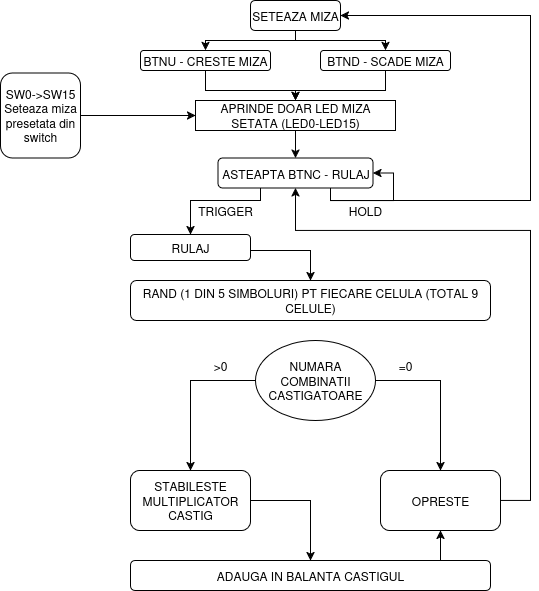

The diagram above was exported from draw.io. Its source (the exported page's mxGraphModel, read from the mxfile embedded in the PNG):
<mxGraphModel dx="1050" dy="615" grid="1" gridSize="10" guides="1" tooltips="1" connect="1" arrows="1" fold="1" page="1" pageScale="1" pageWidth="1169" pageHeight="827" math="0" shadow="0">
  <root>
    <mxCell id="0" />
    <mxCell id="1" parent="0" />
    <mxCell id="z0jDiKqVoeKDPpWpErUh-4" style="edgeStyle=orthogonalEdgeStyle;rounded=0;orthogonalLoop=1;jettySize=auto;html=1;entryX=0.5;entryY=0;entryDx=0;entryDy=0;" edge="1" parent="1" source="z0jDiKqVoeKDPpWpErUh-1" target="z0jDiKqVoeKDPpWpErUh-2">
      <mxGeometry relative="1" as="geometry">
        <Array as="points">
          <mxPoint x="545" y="160" />
          <mxPoint x="455" y="160" />
        </Array>
      </mxGeometry>
    </mxCell>
    <mxCell id="z0jDiKqVoeKDPpWpErUh-5" style="edgeStyle=orthogonalEdgeStyle;rounded=0;orthogonalLoop=1;jettySize=auto;html=1;entryX=0.5;entryY=0;entryDx=0;entryDy=0;" edge="1" parent="1" source="z0jDiKqVoeKDPpWpErUh-1" target="z0jDiKqVoeKDPpWpErUh-3">
      <mxGeometry relative="1" as="geometry">
        <Array as="points">
          <mxPoint x="545" y="160" />
          <mxPoint x="635" y="160" />
        </Array>
      </mxGeometry>
    </mxCell>
    <mxCell id="z0jDiKqVoeKDPpWpErUh-1" value="SETEAZA MIZA" style="rounded=1;whiteSpace=wrap;html=1;" vertex="1" parent="1">
      <mxGeometry x="500" y="120" width="90" height="30" as="geometry" />
    </mxCell>
    <mxCell id="z0jDiKqVoeKDPpWpErUh-8" style="edgeStyle=orthogonalEdgeStyle;rounded=0;orthogonalLoop=1;jettySize=auto;html=1;entryX=0.5;entryY=0;entryDx=0;entryDy=0;" edge="1" parent="1" source="z0jDiKqVoeKDPpWpErUh-2" target="z0jDiKqVoeKDPpWpErUh-6">
      <mxGeometry relative="1" as="geometry">
        <Array as="points">
          <mxPoint x="455" y="210" />
          <mxPoint x="545" y="210" />
        </Array>
      </mxGeometry>
    </mxCell>
    <mxCell id="z0jDiKqVoeKDPpWpErUh-2" value="BTNU - CRESTE MIZA" style="rounded=1;whiteSpace=wrap;html=1;" vertex="1" parent="1">
      <mxGeometry x="390" y="170" width="130" height="20" as="geometry" />
    </mxCell>
    <mxCell id="z0jDiKqVoeKDPpWpErUh-7" style="edgeStyle=orthogonalEdgeStyle;rounded=0;orthogonalLoop=1;jettySize=auto;html=1;entryX=0.5;entryY=0;entryDx=0;entryDy=0;" edge="1" parent="1" source="z0jDiKqVoeKDPpWpErUh-3" target="z0jDiKqVoeKDPpWpErUh-6">
      <mxGeometry relative="1" as="geometry">
        <Array as="points">
          <mxPoint x="635" y="210" />
          <mxPoint x="545" y="210" />
        </Array>
      </mxGeometry>
    </mxCell>
    <mxCell id="z0jDiKqVoeKDPpWpErUh-3" value="BTND - SCADE MIZA" style="rounded=1;whiteSpace=wrap;html=1;" vertex="1" parent="1">
      <mxGeometry x="570" y="170" width="130" height="20" as="geometry" />
    </mxCell>
    <mxCell id="z0jDiKqVoeKDPpWpErUh-13" style="edgeStyle=orthogonalEdgeStyle;rounded=0;orthogonalLoop=1;jettySize=auto;html=1;entryX=0.5;entryY=0;entryDx=0;entryDy=0;" edge="1" parent="1" source="z0jDiKqVoeKDPpWpErUh-6" target="z0jDiKqVoeKDPpWpErUh-12">
      <mxGeometry relative="1" as="geometry" />
    </mxCell>
    <mxCell id="z0jDiKqVoeKDPpWpErUh-6" value="APRINDE DOAR LED MIZA SETATA (LED0-LED15)" style="rounded=0;whiteSpace=wrap;html=1;" vertex="1" parent="1">
      <mxGeometry x="445" y="220" width="200" height="30" as="geometry" />
    </mxCell>
    <mxCell id="z0jDiKqVoeKDPpWpErUh-10" style="edgeStyle=orthogonalEdgeStyle;rounded=0;orthogonalLoop=1;jettySize=auto;html=1;entryX=0;entryY=0.5;entryDx=0;entryDy=0;" edge="1" parent="1" source="z0jDiKqVoeKDPpWpErUh-9" target="z0jDiKqVoeKDPpWpErUh-6">
      <mxGeometry relative="1" as="geometry" />
    </mxCell>
    <mxCell id="z0jDiKqVoeKDPpWpErUh-9" value="&lt;div&gt;SW0-&amp;gt;SW15&lt;/div&gt;&lt;div&gt;Seteaza miza&lt;/div&gt;&lt;div&gt;presetata din&lt;/div&gt;&lt;div&gt;switch&lt;/div&gt;" style="rounded=1;whiteSpace=wrap;html=1;" vertex="1" parent="1">
      <mxGeometry x="250" y="192.5" width="80" height="85" as="geometry" />
    </mxCell>
    <mxCell id="z0jDiKqVoeKDPpWpErUh-17" style="edgeStyle=orthogonalEdgeStyle;rounded=0;orthogonalLoop=1;jettySize=auto;html=1;entryX=0.5;entryY=0;entryDx=0;entryDy=0;" edge="1" parent="1" source="z0jDiKqVoeKDPpWpErUh-12" target="z0jDiKqVoeKDPpWpErUh-16">
      <mxGeometry relative="1" as="geometry">
        <Array as="points">
          <mxPoint x="510" y="320" />
          <mxPoint x="440" y="320" />
        </Array>
      </mxGeometry>
    </mxCell>
    <mxCell id="z0jDiKqVoeKDPpWpErUh-20" style="edgeStyle=orthogonalEdgeStyle;rounded=0;orthogonalLoop=1;jettySize=auto;html=1;entryX=1;entryY=0.5;entryDx=0;entryDy=0;" edge="1" parent="1" source="z0jDiKqVoeKDPpWpErUh-12" target="z0jDiKqVoeKDPpWpErUh-1">
      <mxGeometry relative="1" as="geometry">
        <Array as="points">
          <mxPoint x="580" y="320" />
          <mxPoint x="780" y="320" />
          <mxPoint x="780" y="135" />
        </Array>
      </mxGeometry>
    </mxCell>
    <mxCell id="z0jDiKqVoeKDPpWpErUh-12" value="ASTEAPTA BTNC - RULAJ" style="rounded=1;whiteSpace=wrap;html=1;" vertex="1" parent="1">
      <mxGeometry x="467.5" y="277.5" width="155" height="30" as="geometry" />
    </mxCell>
    <mxCell id="z0jDiKqVoeKDPpWpErUh-14" style="edgeStyle=orthogonalEdgeStyle;rounded=0;orthogonalLoop=1;jettySize=auto;html=1;entryX=1;entryY=0.5;entryDx=0;entryDy=0;" edge="1" parent="1" source="z0jDiKqVoeKDPpWpErUh-12" target="z0jDiKqVoeKDPpWpErUh-12">
      <mxGeometry relative="1" as="geometry">
        <Array as="points">
          <mxPoint x="580" y="320" />
          <mxPoint x="643" y="320" />
          <mxPoint x="643" y="292" />
        </Array>
      </mxGeometry>
    </mxCell>
    <mxCell id="z0jDiKqVoeKDPpWpErUh-15" value="HOLD" style="text;html=1;align=center;verticalAlign=middle;whiteSpace=wrap;rounded=0;" vertex="1" parent="1">
      <mxGeometry x="590" y="320" width="50" height="20" as="geometry" />
    </mxCell>
    <mxCell id="z0jDiKqVoeKDPpWpErUh-22" style="edgeStyle=orthogonalEdgeStyle;rounded=0;orthogonalLoop=1;jettySize=auto;html=1;entryX=0.5;entryY=0;entryDx=0;entryDy=0;" edge="1" parent="1" source="z0jDiKqVoeKDPpWpErUh-16" target="z0jDiKqVoeKDPpWpErUh-21">
      <mxGeometry relative="1" as="geometry">
        <Array as="points">
          <mxPoint x="560" y="370" />
        </Array>
      </mxGeometry>
    </mxCell>
    <mxCell id="z0jDiKqVoeKDPpWpErUh-16" value="RULAJ" style="rounded=1;whiteSpace=wrap;html=1;" vertex="1" parent="1">
      <mxGeometry x="380" y="354" width="120" height="26" as="geometry" />
    </mxCell>
    <mxCell id="z0jDiKqVoeKDPpWpErUh-18" value="TRIGGER" style="text;html=1;align=center;verticalAlign=middle;whiteSpace=wrap;rounded=0;" vertex="1" parent="1">
      <mxGeometry x="445" y="315" width="60" height="30" as="geometry" />
    </mxCell>
    <mxCell id="z0jDiKqVoeKDPpWpErUh-21" value="RAND (1 DIN 5 SIMBOLURI) PT FIECARE CELULA (TOTAL 9 CELULE)" style="rounded=1;whiteSpace=wrap;html=1;" vertex="1" parent="1">
      <mxGeometry x="380" y="400" width="360" height="40" as="geometry" />
    </mxCell>
    <mxCell id="z0jDiKqVoeKDPpWpErUh-27" style="edgeStyle=orthogonalEdgeStyle;rounded=0;orthogonalLoop=1;jettySize=auto;html=1;entryX=0.5;entryY=0;entryDx=0;entryDy=0;" edge="1" parent="1" source="z0jDiKqVoeKDPpWpErUh-24" target="z0jDiKqVoeKDPpWpErUh-25">
      <mxGeometry relative="1" as="geometry" />
    </mxCell>
    <mxCell id="z0jDiKqVoeKDPpWpErUh-28" style="edgeStyle=orthogonalEdgeStyle;rounded=0;orthogonalLoop=1;jettySize=auto;html=1;entryX=0.5;entryY=0;entryDx=0;entryDy=0;" edge="1" parent="1" source="z0jDiKqVoeKDPpWpErUh-24" target="z0jDiKqVoeKDPpWpErUh-26">
      <mxGeometry relative="1" as="geometry" />
    </mxCell>
    <mxCell id="z0jDiKqVoeKDPpWpErUh-24" value="NUMARA COMBINATII CASTIGATOARE" style="ellipse;whiteSpace=wrap;html=1;" vertex="1" parent="1">
      <mxGeometry x="505" y="460" width="120" height="80" as="geometry" />
    </mxCell>
    <mxCell id="z0jDiKqVoeKDPpWpErUh-33" style="edgeStyle=orthogonalEdgeStyle;rounded=0;orthogonalLoop=1;jettySize=auto;html=1;entryX=0.5;entryY=0;entryDx=0;entryDy=0;" edge="1" parent="1" source="z0jDiKqVoeKDPpWpErUh-25" target="z0jDiKqVoeKDPpWpErUh-32">
      <mxGeometry relative="1" as="geometry">
        <Array as="points">
          <mxPoint x="560" y="620" />
        </Array>
      </mxGeometry>
    </mxCell>
    <mxCell id="z0jDiKqVoeKDPpWpErUh-25" value="STABILESTE MULTIPLICATOR CASTIG" style="rounded=1;whiteSpace=wrap;html=1;" vertex="1" parent="1">
      <mxGeometry x="380" y="590" width="120" height="60" as="geometry" />
    </mxCell>
    <mxCell id="z0jDiKqVoeKDPpWpErUh-31" style="edgeStyle=orthogonalEdgeStyle;rounded=0;orthogonalLoop=1;jettySize=auto;html=1;entryX=0.5;entryY=1;entryDx=0;entryDy=0;" edge="1" parent="1" source="z0jDiKqVoeKDPpWpErUh-26" target="z0jDiKqVoeKDPpWpErUh-12">
      <mxGeometry relative="1" as="geometry">
        <Array as="points">
          <mxPoint x="780" y="620" />
          <mxPoint x="780" y="350" />
          <mxPoint x="545" y="350" />
        </Array>
      </mxGeometry>
    </mxCell>
    <mxCell id="z0jDiKqVoeKDPpWpErUh-26" value="OPRESTE" style="rounded=1;whiteSpace=wrap;html=1;" vertex="1" parent="1">
      <mxGeometry x="630" y="590" width="120" height="60" as="geometry" />
    </mxCell>
    <mxCell id="z0jDiKqVoeKDPpWpErUh-29" value="&amp;gt;0" style="text;html=1;align=center;verticalAlign=middle;whiteSpace=wrap;rounded=0;" vertex="1" parent="1">
      <mxGeometry x="440" y="470" width="60" height="30" as="geometry" />
    </mxCell>
    <mxCell id="z0jDiKqVoeKDPpWpErUh-30" value="=0" style="text;html=1;align=center;verticalAlign=middle;whiteSpace=wrap;rounded=0;" vertex="1" parent="1">
      <mxGeometry x="625" y="470" width="60" height="30" as="geometry" />
    </mxCell>
    <mxCell id="z0jDiKqVoeKDPpWpErUh-34" style="edgeStyle=orthogonalEdgeStyle;rounded=0;orthogonalLoop=1;jettySize=auto;html=1;entryX=0.5;entryY=1;entryDx=0;entryDy=0;" edge="1" parent="1" source="z0jDiKqVoeKDPpWpErUh-32" target="z0jDiKqVoeKDPpWpErUh-26">
      <mxGeometry relative="1" as="geometry">
        <Array as="points">
          <mxPoint x="690" y="660" />
          <mxPoint x="690" y="660" />
        </Array>
      </mxGeometry>
    </mxCell>
    <mxCell id="z0jDiKqVoeKDPpWpErUh-32" value="ADAUGA IN BALANTA CASTIGUL" style="rounded=1;whiteSpace=wrap;html=1;" vertex="1" parent="1">
      <mxGeometry x="380" y="680" width="360" height="30" as="geometry" />
    </mxCell>
  </root>
</mxGraphModel>